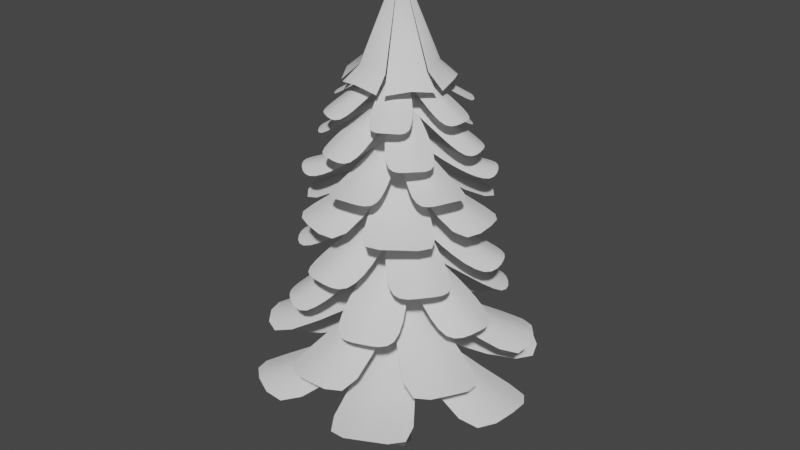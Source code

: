 # Source: Tree.blend  (saved by Blender 2.81.16; exported with 4.5.12 LTS)
import bpy
from mathutils import Matrix  # noqa: F401  (used for matrix-valued properties, if any)

bpy.ops.wm.read_factory_settings(use_empty=True)
scene = bpy.context.scene
scene.name = 'Scene'

# ---- collections
col_collection = bpy.data.collections.new('Collection'); scene.collection.children.link(col_collection)

# ---- world
world_world = bpy.data.worlds.new('World'); scene.world = world_world
world_world.use_nodes = True; world_world.node_tree.nodes.clear()
_N = world_world.node_tree.nodes; _L = world_world.node_tree.links
n0 = _N.new('ShaderNodeOutputWorld'); n0.name = 'World Output'; n0.location = (300, 300)
n1 = _N.new('ShaderNodeBackground'); n1.name = 'Background'; n1.location = (10, 300)
n1.inputs[0].default_value = (0.05088, 0.05088, 0.05088, 1.0)
_L.new(n1.outputs[0], n0.inputs[0])
n0.is_active_output = True
world_world.color = (0.05088, 0.05088, 0.05088)
world_world.use_sun_shadow = False
world_world.sun_shadow_jitter_overblur = 0.0

# ---- meshes
me_cylinder_002 = bpy.data.meshes.new('Cylinder.002')
me_cylinder_002.from_pydata([(0.0, 0.5156, -1.0), (-2.484e-08, -9.934e-09, 19.7), (0.4465, 0.2578, -1.0), (0.4465, -0.2578, -1.0), (-4.508e-08, -0.5156, -1.0), (-0.4465, -0.2578, -1.0), (-0.4465, 0.2578, -1.0)], [], [(0, 1, 2), (2, 1, 3), (3, 1, 4), (4, 1, 5), (5, 1, 6), (6, 1, 0), (0, 2, 3, 4, 5, 6)])
me_cylinder_002.polygons.foreach_set('use_smooth', [True] * 7)
_uv = me_cylinder_002.uv_layers.new(name='UVMap')
_uv.uv.foreach_set('vector', [1.0, 0.5, 0.8333, 1.0, 0.8333, 0.5, 0.8333, 0.5, 0.6667, 1.0, 0.6667, 0.5, 0.6667, 0.5, 0.5, 1.0, 0.5, 0.5, 0.5, 0.5, 0.3333, 1.0, 0.3333, 0.5, 0.3333, 0.5, 0.1667, 1.0, 0.1667, 0.5, 0.1667, 0.5, -8.941e-08, 1.0, -8.941e-08, 0.5, 0.75, 0.49, 0.9578, 0.37, 0.9578, 0.13, 0.75, 0.01, 0.5422, 0.13, 0.5422, 0.37])
me_cylinder_002.use_remesh_fix_poles = True
me_cylinder_002.use_remesh_preserve_attributes = False
me_cylinder_002.use_mirror_vertex_groups = False
me_cylinder_002.update()
me_plane_001 = bpy.data.meshes.new('Plane.001')
me_plane_001.from_pydata([(0.963, -5.982, 3.127), (4.258, -4.31, 3.127), (-0.4732, -0.3734, 5.142), (0.5808, 0.1613, 5.142), (2.814, -5.547, 3.709), (0.1584, -0.3122, 5.487), (0.3446, -3.915, 3.531), (2.956, -2.591, 3.531), (1.7, -3.35, 4.01), (5.662, -2.157, 3.127), (5.862, 1.532, 3.127), (0.08675, -0.5965, 5.142), (0.1507, 0.5836, 5.142), (6.211, -0.3367, 3.709), (0.3495, -0.01895, 5.487), (3.563, -1.659, 3.531), (3.722, 1.264, 3.531), (3.751, -0.2033, 4.01), (4.699, 3.825, 3.127), (1.604, 5.842, 3.127), (0.5599, -0.2231, 5.142), (-0.4301, 0.4223, 5.142), (3.397, 5.211, 3.709), (0.1912, 0.2932, 5.487), (3.218, 2.256, 3.531), (0.7658, 3.855, 3.531), (2.052, 3.147, 4.01), (-0.963, 5.982, 3.127), (-4.258, 4.31, 3.127), (0.4732, 0.3734, 5.142), (-0.5808, -0.1613, 5.142), (-2.814, 5.547, 3.709), (-0.1584, 0.3122, 5.487), (-0.3446, 3.915, 3.531), (-2.956, 2.591, 3.531), (-1.7, 3.35, 4.01), (-5.662, 2.157, 3.127), (-5.862, -1.532, 3.127), (-0.08675, 0.5965, 5.142), (-0.1507, -0.5836, 5.142), (-6.211, 0.3367, 3.709), (-0.3495, 0.01895, 5.487), (-3.563, 1.659, 3.531), (-3.722, -1.264, 3.531), (-3.751, 0.2033, 4.01), (-4.699, -3.825, 3.127), (-1.604, -5.842, 3.127), (-0.5599, 0.2231, 5.142), (0.4301, -0.4223, 5.142), (-3.397, -5.211, 3.709), (-0.1912, -0.2932, 5.487), (-3.218, -2.256, 3.531), (-0.7658, -3.855, 3.531), (-2.052, -3.147, 4.01)], [], [(8, 7, 3, 5), (6, 8, 5, 2), (0, 4, 8, 6), (4, 1, 7, 8), (17, 16, 12, 14), (15, 17, 14, 11), (9, 13, 17, 15), (13, 10, 16, 17), (26, 25, 21, 23), (24, 26, 23, 20), (18, 22, 26, 24), (22, 19, 25, 26), (35, 34, 30, 32), (33, 35, 32, 29), (27, 31, 35, 33), (31, 28, 34, 35), (44, 43, 39, 41), (42, 44, 41, 38), (36, 40, 44, 42), (40, 37, 43, 44), (53, 52, 48, 50), (51, 53, 50, 47), (45, 49, 53, 51), (49, 46, 52, 53)])
me_plane_001.polygons.foreach_set('use_smooth', [True] * 24)
_uv = me_plane_001.uv_layers.new(name='UVMap')
_uv.uv.foreach_set('vector', [0.5635, 0.5, 0.5635, 1.0, 0.0, 1.0, 0.0, 0.5, 0.5635, 0.0, 0.5635, 0.5, 0.0, 0.5, 2.98e-08, 0.0, 1.0, 2.98e-08, 1.0, 0.5, 0.5635, 0.5, 0.5635, 0.0, 1.0, 0.5, 1.0, 1.0, 0.5635, 1.0, 0.5635, 0.5, 0.5635, 0.5, 0.5635, 1.0, 0.0, 1.0, 0.0, 0.5, 0.5635, 0.0, 0.5635, 0.5, 0.0, 0.5, 2.98e-08, 0.0, 1.0, 2.98e-08, 1.0, 0.5, 0.5635, 0.5, 0.5635, 0.0, 1.0, 0.5, 1.0, 1.0, 0.5635, 1.0, 0.5635, 0.5, 0.5635, 0.5, 0.5635, 1.0, 0.0, 1.0, 0.0, 0.5, 0.5635, 0.0, 0.5635, 0.5, 0.0, 0.5, 2.98e-08, 0.0, 1.0, 2.98e-08, 1.0, 0.5, 0.5635, 0.5, 0.5635, 0.0, 1.0, 0.5, 1.0, 1.0, 0.5635, 1.0, 0.5635, 0.5, 0.5635, 0.5, 0.5635, 1.0, 0.0, 1.0, 0.0, 0.5, 0.5635, 0.0, 0.5635, 0.5, 0.0, 0.5, 2.98e-08, 0.0, 1.0, 2.98e-08, 1.0, 0.5, 0.5635, 0.5, 0.5635, 0.0, 1.0, 0.5, 1.0, 1.0, 0.5635, 1.0, 0.5635, 0.5, 0.5635, 0.5, 0.5635, 1.0, 0.0, 1.0, 0.0, 0.5, 0.5635, 0.0, 0.5635, 0.5, 0.0, 0.5, 2.98e-08, 0.0, 1.0, 2.98e-08, 1.0, 0.5, 0.5635, 0.5, 0.5635, 0.0, 1.0, 0.5, 1.0, 1.0, 0.5635, 1.0, 0.5635, 0.5, 0.5635, 0.5, 0.5635, 1.0, 0.0, 1.0, 0.0, 0.5, 0.5635, 0.0, 0.5635, 0.5, 0.0, 0.5, 2.98e-08, 0.0, 1.0, 2.98e-08, 1.0, 0.5, 0.5635, 0.5, 0.5635, 0.0, 1.0, 0.5, 1.0, 1.0, 0.5635, 1.0, 0.5635, 0.5])
me_plane_001.use_remesh_fix_poles = True
me_plane_001.use_remesh_preserve_attributes = False
me_plane_001.use_mirror_vertex_groups = False
me_plane_001.update()
me_plane_003 = bpy.data.meshes.new('Plane.003')
me_plane_003.from_pydata([(-1.275, -1.794, 15.96), (0.6403, -2.106, 15.96), (-4.851e-11, -2.183e-11, 20.37), (-0.344, -2.114, 16.12), (-0.9512, -1.212, 16.54), (0.518, -1.451, 16.54), (-0.2353, -1.446, 16.7), (0.9164, -2.001, 15.96), (2.144, -0.4985, 15.96), (1.659, -1.355, 16.12), (0.5736, -1.43, 16.54), (1.515, -0.2767, 16.54), (1.134, -0.9266, 16.7), (2.191, -0.207, 15.96), (1.504, 1.607, 15.96), (2.003, 0.759, 16.12), (1.525, -0.218, 16.54), (0.9972, 1.174, 16.54), (1.37, 0.5192, 16.7), (1.275, 1.794, 15.96), (-0.6403, 2.106, 15.96), (0.344, 2.114, 16.12), (0.9512, 1.212, 16.54), (-0.518, 1.451, 16.54), (0.2353, 1.446, 16.7), (-0.9164, 2.001, 15.96), (-2.144, 0.4985, 15.96), (-1.659, 1.355, 16.12), (-0.5736, 1.43, 16.54), (-1.515, 0.2767, 16.54), (-1.134, 0.9266, 16.7), (-2.191, 0.207, 15.96), (-1.504, -1.607, 15.96), (-2.003, -0.759, 16.12), (-1.525, 0.218, 16.54), (-0.9972, -1.174, 16.54), (-1.37, -0.5192, 16.7)], [], [(6, 5, 2), (4, 6, 2), (0, 3, 6, 4), (3, 1, 5, 6), (12, 11, 2), (10, 12, 2), (7, 9, 12, 10), (9, 8, 11, 12), (18, 17, 2), (16, 18, 2), (13, 15, 18, 16), (15, 14, 17, 18), (24, 23, 2), (22, 24, 2), (19, 21, 24, 22), (21, 20, 23, 24), (30, 29, 2), (28, 30, 2), (25, 27, 30, 28), (27, 26, 29, 30), (36, 35, 2), (34, 36, 2), (31, 33, 36, 34), (33, 32, 35, 36)])
me_plane_003.polygons.foreach_set('use_smooth', [True] * 24)
_uv = me_plane_003.uv_layers.new(name='UVMap')
_uv.uv.foreach_set('vector', [0.8509, 0.5, 0.8509, 1.0, 0.0, 0.5, 0.8509, 2.98e-08, 0.8509, 0.5, 0.0, 0.5, 1.0, 2.98e-08, 1.0, 0.5, 0.8509, 0.5, 0.8509, 2.98e-08, 1.0, 0.5, 1.0, 1.0, 0.8509, 1.0, 0.8509, 0.5, 0.8509, 0.5, 0.8509, 1.0, 0.0, 0.5, 0.8509, 2.98e-08, 0.8509, 0.5, 0.0, 0.5, 1.0, 2.98e-08, 1.0, 0.5, 0.8509, 0.5, 0.8509, 2.98e-08, 1.0, 0.5, 1.0, 1.0, 0.8509, 1.0, 0.8509, 0.5, 0.8509, 0.5, 0.8509, 1.0, 0.0, 0.5, 0.8509, 2.98e-08, 0.8509, 0.5, 0.0, 0.5, 1.0, 2.98e-08, 1.0, 0.5, 0.8509, 0.5, 0.8509, 2.98e-08, 1.0, 0.5, 1.0, 1.0, 0.8509, 1.0, 0.8509, 0.5, 0.8509, 0.5, 0.8509, 1.0, 0.0, 0.5, 0.8509, 2.98e-08, 0.8509, 0.5, 0.0, 0.5, 1.0, 2.98e-08, 1.0, 0.5, 0.8509, 0.5, 0.8509, 2.98e-08, 1.0, 0.5, 1.0, 1.0, 0.8509, 1.0, 0.8509, 0.5, 0.8509, 0.5, 0.8509, 1.0, 0.0, 0.5, 0.8509, 2.98e-08, 0.8509, 0.5, 0.0, 0.5, 1.0, 2.98e-08, 1.0, 0.5, 0.8509, 0.5, 0.8509, 2.98e-08, 1.0, 0.5, 1.0, 1.0, 0.8509, 1.0, 0.8509, 0.5, 0.8509, 0.5, 0.8509, 1.0, 0.0, 0.5, 0.8509, 2.98e-08, 0.8509, 0.5, 0.0, 0.5, 1.0, 2.98e-08, 1.0, 0.5, 0.8509, 0.5, 0.8509, 2.98e-08, 1.0, 0.5, 1.0, 1.0, 0.8509, 1.0, 0.8509, 0.5])
me_plane_003.use_remesh_fix_poles = True
me_plane_003.use_remesh_preserve_attributes = False
me_plane_003.use_mirror_vertex_groups = False
me_plane_003.update()
me_plane_010 = bpy.data.meshes.new('Plane.010')
me_plane_010.from_pydata([(-1.65, -5.311, 4.783), (1.65, -5.311, 4.783), (-0.5279, -0.2627, 6.918), (0.5279, -0.2627, 6.918), (0.0, -5.713, 5.302), (0.0, -0.4692, 7.227), (-1.308, -3.415, 5.48), (1.308, -3.415, 5.48), (0.0, -3.513, 5.907), (3.775, -4.085, 4.783), (5.425, -1.226, 4.783), (-0.03649, -0.5885, 6.918), (0.4914, 0.3258, 6.918), (4.948, -2.857, 5.302), (0.4063, -0.2346, 7.227), (2.304, -2.84, 5.48), (3.611, -0.575, 5.48), (3.042, -1.756, 5.907), (5.425, 1.226, 4.783), (3.775, 4.085, 4.783), (0.4914, -0.3258, 6.918), (-0.03649, 0.5885, 6.918), (4.948, 2.857, 5.302), (0.4063, 0.2346, 7.227), (3.611, 0.575, 5.48), (2.304, 2.84, 5.48), (3.042, 1.756, 5.907), (1.65, 5.311, 4.783), (-1.65, 5.311, 4.783), (0.5279, 0.2627, 6.918), (-0.5279, 0.2627, 6.918), (-8.514e-07, 5.713, 5.302), (-6.991e-08, 0.4692, 7.227), (1.308, 3.415, 5.48), (-1.308, 3.415, 5.48), (-5.234e-07, 3.513, 5.907), (-3.775, 4.085, 4.783), (-5.425, 1.226, 4.783), (0.03649, 0.5885, 6.918), (-0.4914, -0.3258, 6.918), (-4.948, 2.857, 5.302), (-0.4063, 0.2346, 7.227), (-2.304, 2.84, 5.48), (-3.611, 0.575, 5.48), (-3.042, 1.756, 5.907), (-5.425, -1.226, 4.783), (-3.775, -4.085, 4.783), (-0.4914, 0.3258, 6.918), (0.03649, -0.5885, 6.918), (-4.948, -2.857, 5.302), (-0.4063, -0.2346, 7.227), (-3.611, -0.575, 5.48), (-2.304, -2.84, 5.48), (-3.042, -1.756, 5.907)], [], [(8, 7, 3, 5), (6, 8, 5, 2), (0, 4, 8, 6), (4, 1, 7, 8), (17, 16, 12, 14), (15, 17, 14, 11), (9, 13, 17, 15), (13, 10, 16, 17), (26, 25, 21, 23), (24, 26, 23, 20), (18, 22, 26, 24), (22, 19, 25, 26), (35, 34, 30, 32), (33, 35, 32, 29), (27, 31, 35, 33), (31, 28, 34, 35), (44, 43, 39, 41), (42, 44, 41, 38), (36, 40, 44, 42), (40, 37, 43, 44), (53, 52, 48, 50), (51, 53, 50, 47), (45, 49, 53, 51), (49, 46, 52, 53)])
me_plane_010.polygons.foreach_set('use_smooth', [True] * 24)
_uv = me_plane_010.uv_layers.new(name='UVMap')
_uv.uv.foreach_set('vector', [0.5635, 0.5, 0.5635, 1.0, 0.0, 1.0, 0.0, 0.5, 0.5635, 0.0, 0.5635, 0.5, 0.0, 0.5, 2.98e-08, 0.0, 1.0, 2.98e-08, 1.0, 0.5, 0.5635, 0.5, 0.5635, 0.0, 1.0, 0.5, 1.0, 1.0, 0.5635, 1.0, 0.5635, 0.5, 0.5635, 0.5, 0.5635, 1.0, 0.0, 1.0, 0.0, 0.5, 0.5635, 0.0, 0.5635, 0.5, 0.0, 0.5, 2.98e-08, 0.0, 1.0, 2.98e-08, 1.0, 0.5, 0.5635, 0.5, 0.5635, 0.0, 1.0, 0.5, 1.0, 1.0, 0.5635, 1.0, 0.5635, 0.5, 0.5635, 0.5, 0.5635, 1.0, 0.0, 1.0, 0.0, 0.5, 0.5635, 0.0, 0.5635, 0.5, 0.0, 0.5, 2.98e-08, 0.0, 1.0, 2.98e-08, 1.0, 0.5, 0.5635, 0.5, 0.5635, 0.0, 1.0, 0.5, 1.0, 1.0, 0.5635, 1.0, 0.5635, 0.5, 0.5635, 0.5, 0.5635, 1.0, 0.0, 1.0, 0.0, 0.5, 0.5635, 0.0, 0.5635, 0.5, 0.0, 0.5, 2.98e-08, 0.0, 1.0, 2.98e-08, 1.0, 0.5, 0.5635, 0.5, 0.5635, 0.0, 1.0, 0.5, 1.0, 1.0, 0.5635, 1.0, 0.5635, 0.5, 0.5635, 0.5, 0.5635, 1.0, 0.0, 1.0, 0.0, 0.5, 0.5635, 0.0, 0.5635, 0.5, 0.0, 0.5, 2.98e-08, 0.0, 1.0, 2.98e-08, 1.0, 0.5, 0.5635, 0.5, 0.5635, 0.0, 1.0, 0.5, 1.0, 1.0, 0.5635, 1.0, 0.5635, 0.5, 0.5635, 0.5, 0.5635, 1.0, 0.0, 1.0, 0.0, 0.5, 0.5635, 0.0, 0.5635, 0.5, 0.0, 0.5, 2.98e-08, 0.0, 1.0, 2.98e-08, 1.0, 0.5, 0.5635, 0.5, 0.5635, 0.0, 1.0, 0.5, 1.0, 1.0, 0.5635, 1.0, 0.5635, 0.5])
me_plane_010.use_remesh_fix_poles = True
me_plane_010.use_remesh_preserve_attributes = False
me_plane_010.use_mirror_vertex_groups = False
me_plane_010.update()
me_plane_011 = bpy.data.meshes.new('Plane.011')
me_plane_011.from_pydata([(0.1976, -4.522, 6.56), (2.849, -3.503, 6.53), (-0.3576, -0.3199, 9.043), (0.4906, 0.006277, 9.034), (1.668, -4.377, 6.952), (0.1426, -0.3476, 9.283), (-0.2666, -2.468, 7.96), (1.835, -1.66, 7.936), (0.8318, -2.178, 8.305), (4.015, -2.09, 6.56), (4.458, 0.7159, 6.53), (0.09822, -0.4696, 9.043), (0.2399, 0.428, 9.034), (4.625, -0.7441, 6.952), (0.3723, -0.05027, 9.283), (2.004, -1.465, 7.96), (2.355, 0.7587, 7.936), (2.302, -0.3687, 8.305), (3.818, 2.432, 6.56), (1.609, 4.219, 6.53), (0.4558, -0.1497, 9.043), (-0.2507, 0.4218, 9.034), (2.957, 3.633, 6.952), (0.2297, 0.2973, 9.283), (2.271, 1.003, 7.96), (0.5207, 2.419, 7.936), (1.47, 1.809, 8.305), (-0.1976, 4.522, 6.56), (-2.849, 3.503, 6.53), (0.3576, 0.3199, 9.043), (-0.4906, -0.006277, 9.034), (-1.668, 4.377, 6.952), (-0.1426, 0.3476, 9.283), (0.2666, 2.468, 7.96), (-1.835, 1.66, 7.936), (-0.8318, 2.178, 8.305), (-4.015, 2.09, 6.56), (-4.458, -0.7159, 6.53), (-0.09822, 0.4696, 9.043), (-0.2399, -0.428, 9.034), (-4.625, 0.7441, 6.952), (-0.3723, 0.05027, 9.283), (-2.004, 1.465, 7.96), (-2.355, -0.7587, 7.936), (-2.302, 0.3687, 8.305), (-3.818, -2.432, 6.56), (-1.609, -4.219, 6.53), (-0.4558, 0.1497, 9.043), (0.2507, -0.4218, 9.034), (-2.957, -3.633, 6.952), (-0.2297, -0.2973, 9.283), (-2.271, -1.003, 7.96), (-0.5207, -2.419, 7.936), (-1.47, -1.809, 8.305)], [], [(8, 7, 3, 5), (6, 8, 5, 2), (0, 4, 8, 6), (4, 1, 7, 8), (17, 16, 12, 14), (15, 17, 14, 11), (9, 13, 17, 15), (13, 10, 16, 17), (26, 25, 21, 23), (24, 26, 23, 20), (18, 22, 26, 24), (22, 19, 25, 26), (35, 34, 30, 32), (33, 35, 32, 29), (27, 31, 35, 33), (31, 28, 34, 35), (44, 43, 39, 41), (42, 44, 41, 38), (36, 40, 44, 42), (40, 37, 43, 44), (53, 52, 48, 50), (51, 53, 50, 47), (45, 49, 53, 51), (49, 46, 52, 53)])
me_plane_011.polygons.foreach_set('use_smooth', [True] * 24)
_uv = me_plane_011.uv_layers.new(name='UVMap')
_uv.uv.foreach_set('vector', [0.5635, 0.5, 0.5635, 1.0, 0.0, 1.0, 0.0, 0.5, 0.5635, 0.0, 0.5635, 0.5, 0.0, 0.5, 2.98e-08, 0.0, 1.0, 2.98e-08, 1.0, 0.5, 0.5635, 0.5, 0.5635, 0.0, 1.0, 0.5, 1.0, 1.0, 0.5635, 1.0, 0.5635, 0.5, 0.5635, 0.5, 0.5635, 1.0, 0.0, 1.0, 0.0, 0.5, 0.5635, 0.0, 0.5635, 0.5, 0.0, 0.5, 2.98e-08, 0.0, 1.0, 2.98e-08, 1.0, 0.5, 0.5635, 0.5, 0.5635, 0.0, 1.0, 0.5, 1.0, 1.0, 0.5635, 1.0, 0.5635, 0.5, 0.5635, 0.5, 0.5635, 1.0, 0.0, 1.0, 0.0, 0.5, 0.5635, 0.0, 0.5635, 0.5, 0.0, 0.5, 2.98e-08, 0.0, 1.0, 2.98e-08, 1.0, 0.5, 0.5635, 0.5, 0.5635, 0.0, 1.0, 0.5, 1.0, 1.0, 0.5635, 1.0, 0.5635, 0.5, 0.5635, 0.5, 0.5635, 1.0, 0.0, 1.0, 0.0, 0.5, 0.5635, 0.0, 0.5635, 0.5, 0.0, 0.5, 2.98e-08, 0.0, 1.0, 2.98e-08, 1.0, 0.5, 0.5635, 0.5, 0.5635, 0.0, 1.0, 0.5, 1.0, 1.0, 0.5635, 1.0, 0.5635, 0.5, 0.5635, 0.5, 0.5635, 1.0, 0.0, 1.0, 0.0, 0.5, 0.5635, 0.0, 0.5635, 0.5, 0.0, 0.5, 2.98e-08, 0.0, 1.0, 2.98e-08, 1.0, 0.5, 0.5635, 0.5, 0.5635, 0.0, 1.0, 0.5, 1.0, 1.0, 0.5635, 1.0, 0.5635, 0.5, 0.5635, 0.5, 0.5635, 1.0, 0.0, 1.0, 0.0, 0.5, 0.5635, 0.0, 0.5635, 0.5, 0.0, 0.5, 2.98e-08, 0.0, 1.0, 2.98e-08, 1.0, 0.5, 0.5635, 0.5, 0.5635, 0.0, 1.0, 0.5, 1.0, 1.0, 0.5635, 1.0, 0.5635, 0.5])
me_plane_011.use_remesh_fix_poles = True
me_plane_011.use_remesh_preserve_attributes = False
me_plane_011.use_mirror_vertex_groups = False
me_plane_011.update()
me_plane_012 = bpy.data.meshes.new('Plane.012')
me_plane_012.from_pydata([(-1.881, -3.826, 8.527), (0.8514, -4.166, 8.498), (-0.4356, 0.02024, 10.93), (0.4385, -0.08845, 10.92), (-0.5576, -4.374, 8.907), (-0.02066, -0.232, 11.17), (-1.339, -1.858, 9.511), (0.8261, -2.127, 9.488), (-0.2678, -2.112, 9.845), (2.373, -3.542, 8.527), (4.033, -1.346, 8.498), (-0.2353, -0.3671, 10.93), (0.2958, 0.3355, 10.92), (3.509, -2.67, 8.907), (0.1906, -0.1339, 11.17), (0.9395, -2.089, 9.511), (2.255, -0.3483, 9.488), (1.695, -1.288, 9.845), (4.254, 0.2841, 8.527), (3.182, 2.82, 8.498), (0.2003, -0.3874, 10.93), (-0.1426, 0.424, 10.92), (4.067, 1.704, 8.907), (0.2112, 0.09809, 11.17), (2.279, -0.2309, 9.511), (1.429, 1.779, 9.488), (1.963, 0.8239, 9.845), (1.881, 3.826, 8.527), (-0.8514, 4.166, 8.498), (0.4356, -0.02024, 10.93), (-0.4385, 0.08845, 10.92), (0.5576, 4.374, 8.907), (0.02066, 0.232, 11.17), (1.339, 1.858, 9.511), (-0.8261, 2.127, 9.488), (0.2678, 2.112, 9.845), (-2.373, 3.542, 8.527), (-4.033, 1.346, 8.498), (0.2353, 0.3671, 10.93), (-0.2958, -0.3355, 10.92), (-3.509, 2.67, 8.907), (-0.1906, 0.1339, 11.17), (-0.9395, 2.089, 9.511), (-2.255, 0.3483, 9.488), (-1.695, 1.288, 9.845), (-4.254, -0.2841, 8.527), (-3.182, -2.82, 8.498), (-0.2003, 0.3874, 10.93), (0.1426, -0.424, 10.92), (-4.067, -1.704, 8.907), (-0.2112, -0.09809, 11.17), (-2.279, 0.2309, 9.511), (-1.429, -1.779, 9.488), (-1.963, -0.8239, 9.845)], [], [(8, 7, 3, 5), (6, 8, 5, 2), (0, 4, 8, 6), (4, 1, 7, 8), (17, 16, 12, 14), (15, 17, 14, 11), (9, 13, 17, 15), (13, 10, 16, 17), (26, 25, 21, 23), (24, 26, 23, 20), (18, 22, 26, 24), (22, 19, 25, 26), (35, 34, 30, 32), (33, 35, 32, 29), (27, 31, 35, 33), (31, 28, 34, 35), (44, 43, 39, 41), (42, 44, 41, 38), (36, 40, 44, 42), (40, 37, 43, 44), (53, 52, 48, 50), (51, 53, 50, 47), (45, 49, 53, 51), (49, 46, 52, 53)])
me_plane_012.polygons.foreach_set('use_smooth', [True] * 24)
_uv = me_plane_012.uv_layers.new(name='UVMap')
_uv.uv.foreach_set('vector', [0.5635, 0.5, 0.5635, 1.0, 0.0, 1.0, 0.0, 0.5, 0.5635, 0.0, 0.5635, 0.5, 0.0, 0.5, 2.98e-08, 0.0, 1.0, 2.98e-08, 1.0, 0.5, 0.5635, 0.5, 0.5635, 0.0, 1.0, 0.5, 1.0, 1.0, 0.5635, 1.0, 0.5635, 0.5, 0.5635, 0.5, 0.5635, 1.0, 0.0, 1.0, 0.0, 0.5, 0.5635, 0.0, 0.5635, 0.5, 0.0, 0.5, 2.98e-08, 0.0, 1.0, 2.98e-08, 1.0, 0.5, 0.5635, 0.5, 0.5635, 0.0, 1.0, 0.5, 1.0, 1.0, 0.5635, 1.0, 0.5635, 0.5, 0.5635, 0.5, 0.5635, 1.0, 0.0, 1.0, 0.0, 0.5, 0.5635, 0.0, 0.5635, 0.5, 0.0, 0.5, 2.98e-08, 0.0, 1.0, 2.98e-08, 1.0, 0.5, 0.5635, 0.5, 0.5635, 0.0, 1.0, 0.5, 1.0, 1.0, 0.5635, 1.0, 0.5635, 0.5, 0.5635, 0.5, 0.5635, 1.0, 0.0, 1.0, 0.0, 0.5, 0.5635, 0.0, 0.5635, 0.5, 0.0, 0.5, 2.98e-08, 0.0, 1.0, 2.98e-08, 1.0, 0.5, 0.5635, 0.5, 0.5635, 0.0, 1.0, 0.5, 1.0, 1.0, 0.5635, 1.0, 0.5635, 0.5, 0.5635, 0.5, 0.5635, 1.0, 0.0, 1.0, 0.0, 0.5, 0.5635, 0.0, 0.5635, 0.5, 0.0, 0.5, 2.98e-08, 0.0, 1.0, 2.98e-08, 1.0, 0.5, 0.5635, 0.5, 0.5635, 0.0, 1.0, 0.5, 1.0, 1.0, 0.5635, 1.0, 0.5635, 0.5, 0.5635, 0.5, 0.5635, 1.0, 0.0, 1.0, 0.0, 0.5, 0.5635, 0.0, 0.5635, 0.5, 0.0, 0.5, 2.98e-08, 0.0, 1.0, 2.98e-08, 1.0, 0.5, 0.5635, 0.5, 0.5635, 0.0, 1.0, 0.5, 1.0, 1.0, 0.5635, 1.0, 0.5635, 0.5])
me_plane_012.use_remesh_fix_poles = True
me_plane_012.use_remesh_preserve_attributes = False
me_plane_012.use_mirror_vertex_groups = False
me_plane_012.update()
me_plane_013 = bpy.data.meshes.new('Plane.013')
me_plane_013.from_pydata([(-2.141, -2.055, 14.7), (-0.5669, -2.904, 14.68), (-0.3611, -0.06695, 16.26), (0.1425, -0.3384, 16.25), (-1.469, -2.699, 14.94), (-0.1693, -0.3173, 16.41), (-1.35, -0.9914, 15.63), (-0.1026, -1.664, 15.62), (-0.7612, -1.397, 15.85), (0.7095, -2.882, 14.7), (2.232, -1.943, 14.68), (-0.1226, -0.3462, 16.26), (0.3643, -0.04582, 16.25), (1.603, -2.621, 14.94), (0.1901, -0.3052, 16.41), (0.1835, -1.665, 15.63), (1.39, -0.9209, 15.62), (0.8294, -1.358, 15.85), (2.851, -0.8266, 14.7), (2.798, 0.9611, 14.68), (0.2385, -0.2793, 16.26), (0.2218, 0.2926, 16.25), (3.071, 0.07712, 14.94), (0.3594, 0.01206, 16.41), (1.534, -0.6736, 15.63), (1.492, 0.7431, 15.62), (1.591, 0.03935, 15.85), (2.141, 2.055, 14.7), (0.5669, 2.904, 14.68), (0.3611, 0.06695, 16.26), (-0.1425, 0.3384, 16.25), (1.469, 2.699, 14.94), (0.1693, 0.3173, 16.41), (1.35, 0.9914, 15.63), (0.1026, 1.664, 15.62), (0.7612, 1.397, 15.85), (-0.7095, 2.882, 14.7), (-2.232, 1.943, 14.68), (0.1226, 0.3462, 16.26), (-0.3643, 0.04582, 16.25), (-1.603, 2.621, 14.94), (-0.1901, 0.3052, 16.41), (-0.1835, 1.665, 15.63), (-1.39, 0.9209, 15.62), (-0.8294, 1.358, 15.85), (-2.851, 0.8266, 14.7), (-2.798, -0.9611, 14.68), (-0.2385, 0.2793, 16.26), (-0.2218, -0.2926, 16.25), (-3.071, -0.07712, 14.94), (-0.3594, -0.01206, 16.41), (-1.534, 0.6736, 15.63), (-1.492, -0.7431, 15.62), (-1.591, -0.03936, 15.85)], [], [(8, 7, 3, 5), (6, 8, 5, 2), (0, 4, 8, 6), (4, 1, 7, 8), (17, 16, 12, 14), (15, 17, 14, 11), (9, 13, 17, 15), (13, 10, 16, 17), (26, 25, 21, 23), (24, 26, 23, 20), (18, 22, 26, 24), (22, 19, 25, 26), (35, 34, 30, 32), (33, 35, 32, 29), (27, 31, 35, 33), (31, 28, 34, 35), (44, 43, 39, 41), (42, 44, 41, 38), (36, 40, 44, 42), (40, 37, 43, 44), (53, 52, 48, 50), (51, 53, 50, 47), (45, 49, 53, 51), (49, 46, 52, 53)])
me_plane_013.polygons.foreach_set('use_smooth', [True] * 24)
_uv = me_plane_013.uv_layers.new(name='UVMap')
_uv.uv.foreach_set('vector', [0.5635, 0.5, 0.5635, 1.0, 0.0, 1.0, 0.0, 0.5, 0.5635, 0.0, 0.5635, 0.5, 0.0, 0.5, 0.0, 0.0, 1.0, 0.0, 1.0, 0.5, 0.5635, 0.5, 0.5635, 0.0, 1.0, 0.5, 1.0, 1.0, 0.5635, 1.0, 0.5635, 0.5, 0.5635, 0.5, 0.5635, 1.0, 0.0, 1.0, 0.0, 0.5, 0.5635, 0.0, 0.5635, 0.5, 0.0, 0.5, 0.0, 0.0, 1.0, 0.0, 1.0, 0.5, 0.5635, 0.5, 0.5635, 0.0, 1.0, 0.5, 1.0, 1.0, 0.5635, 1.0, 0.5635, 0.5, 0.5635, 0.5, 0.5635, 1.0, 0.0, 1.0, 0.0, 0.5, 0.5635, 0.0, 0.5635, 0.5, 0.0, 0.5, 0.0, 0.0, 1.0, 0.0, 1.0, 0.5, 0.5635, 0.5, 0.5635, 0.0, 1.0, 0.5, 1.0, 1.0, 0.5635, 1.0, 0.5635, 0.5, 0.5635, 0.5, 0.5635, 1.0, 0.0, 1.0, 0.0, 0.5, 0.5635, 0.0, 0.5635, 0.5, 0.0, 0.5, 0.0, 0.0, 1.0, 0.0, 1.0, 0.5, 0.5635, 0.5, 0.5635, 0.0, 1.0, 0.5, 1.0, 1.0, 0.5635, 1.0, 0.5635, 0.5, 0.5635, 0.5, 0.5635, 1.0, 0.0, 1.0, 0.0, 0.5, 0.5635, 0.0, 0.5635, 0.5, 0.0, 0.5, 0.0, 0.0, 1.0, 0.0, 1.0, 0.5, 0.5635, 0.5, 0.5635, 0.0, 1.0, 0.5, 1.0, 1.0, 0.5635, 1.0, 0.5635, 0.5, 0.5635, 0.5, 0.5635, 1.0, 0.0, 1.0, 0.0, 0.5, 0.5635, 0.0, 0.5635, 0.5, 0.0, 0.5, 0.0, 0.0, 1.0, 0.0, 1.0, 0.5, 0.5635, 0.5, 0.5635, 0.0, 1.0, 0.5, 1.0, 1.0, 0.5635, 1.0, 0.5635, 0.5])
me_plane_013.use_remesh_fix_poles = True
me_plane_013.use_remesh_preserve_attributes = False
me_plane_013.use_mirror_vertex_groups = False
me_plane_013.update()
me_plane_014 = bpy.data.meshes.new('Plane.014')
me_plane_014.from_pydata([(-1.677, -2.878, 13.32), (0.337, -3.304, 13.3), (-0.3569, -0.1034, 15.12), (0.2875, -0.2397, 15.11), (-0.726, -3.37, 13.61), (-0.06371, -0.3176, 15.29), (-1.149, -1.446, 14.4), (0.4472, -1.783, 14.38), (-0.3669, -1.703, 14.65), (1.654, -2.892, 13.32), (3.03, -1.36, 13.3), (-0.08891, -0.3608, 15.12), (0.3514, 0.1291, 15.11), (2.555, -2.314, 13.61), (0.2432, -0.214, 15.29), (0.6774, -1.718, 14.4), (1.768, -0.5045, 14.38), (1.291, -1.169, 14.65), (3.331, -0.01373, 13.32), (2.693, 1.944, 13.3), (0.268, -0.2574, 15.12), (0.06387, 0.3688, 15.11), (3.281, 1.056, 13.61), (0.3069, 0.1036, 15.29), (1.827, -0.2724, 14.4), (1.321, 1.279, 14.38), (1.658, 0.5336, 14.65), (1.677, 2.878, 13.32), (-0.337, 3.304, 13.3), (0.3569, 0.1034, 15.12), (-0.2875, 0.2397, 15.11), (0.726, 3.37, 13.61), (0.06371, 0.3176, 15.29), (1.149, 1.446, 14.4), (-0.4472, 1.783, 14.38), (0.3669, 1.703, 14.65), (-1.654, 2.892, 13.32), (-3.03, 1.36, 13.3), (0.08891, 0.3608, 15.12), (-0.3514, -0.1291, 15.11), (-2.555, 2.314, 13.61), (-0.2432, 0.214, 15.29), (-0.6774, 1.718, 14.4), (-1.768, 0.5045, 14.38), (-1.291, 1.169, 14.65), (-3.331, 0.01373, 13.32), (-2.693, -1.944, 13.3), (-0.268, 0.2574, 15.12), (-0.06387, -0.3688, 15.11), (-3.281, -1.056, 13.61), (-0.3069, -0.1036, 15.29), (-1.827, 0.2724, 14.4), (-1.321, -1.279, 14.38), (-1.658, -0.5336, 14.65)], [], [(8, 7, 3, 5), (6, 8, 5, 2), (0, 4, 8, 6), (4, 1, 7, 8), (17, 16, 12, 14), (15, 17, 14, 11), (9, 13, 17, 15), (13, 10, 16, 17), (26, 25, 21, 23), (24, 26, 23, 20), (18, 22, 26, 24), (22, 19, 25, 26), (35, 34, 30, 32), (33, 35, 32, 29), (27, 31, 35, 33), (31, 28, 34, 35), (44, 43, 39, 41), (42, 44, 41, 38), (36, 40, 44, 42), (40, 37, 43, 44), (53, 52, 48, 50), (51, 53, 50, 47), (45, 49, 53, 51), (49, 46, 52, 53)])
me_plane_014.polygons.foreach_set('use_smooth', [True] * 24)
_uv = me_plane_014.uv_layers.new(name='UVMap')
_uv.uv.foreach_set('vector', [0.5635, 0.5, 0.5635, 1.0, 0.0, 1.0, 0.0, 0.5, 0.5635, 0.0, 0.5635, 0.5, 0.0, 0.5, 2.98e-08, 0.0, 1.0, 2.98e-08, 1.0, 0.5, 0.5635, 0.5, 0.5635, 0.0, 1.0, 0.5, 1.0, 1.0, 0.5635, 1.0, 0.5635, 0.5, 0.5635, 0.5, 0.5635, 1.0, 0.0, 1.0, 0.0, 0.5, 0.5635, 0.0, 0.5635, 0.5, 0.0, 0.5, 2.98e-08, 0.0, 1.0, 2.98e-08, 1.0, 0.5, 0.5635, 0.5, 0.5635, 0.0, 1.0, 0.5, 1.0, 1.0, 0.5635, 1.0, 0.5635, 0.5, 0.5635, 0.5, 0.5635, 1.0, 0.0, 1.0, 0.0, 0.5, 0.5635, 0.0, 0.5635, 0.5, 0.0, 0.5, 2.98e-08, 0.0, 1.0, 2.98e-08, 1.0, 0.5, 0.5635, 0.5, 0.5635, 0.0, 1.0, 0.5, 1.0, 1.0, 0.5635, 1.0, 0.5635, 0.5, 0.5635, 0.5, 0.5635, 1.0, 0.0, 1.0, 0.0, 0.5, 0.5635, 0.0, 0.5635, 0.5, 0.0, 0.5, 2.98e-08, 0.0, 1.0, 2.98e-08, 1.0, 0.5, 0.5635, 0.5, 0.5635, 0.0, 1.0, 0.5, 1.0, 1.0, 0.5635, 1.0, 0.5635, 0.5, 0.5635, 0.5, 0.5635, 1.0, 0.0, 1.0, 0.0, 0.5, 0.5635, 0.0, 0.5635, 0.5, 0.0, 0.5, 2.98e-08, 0.0, 1.0, 2.98e-08, 1.0, 0.5, 0.5635, 0.5, 0.5635, 0.0, 1.0, 0.5, 1.0, 1.0, 0.5635, 1.0, 0.5635, 0.5, 0.5635, 0.5, 0.5635, 1.0, 0.0, 1.0, 0.0, 0.5, 0.5635, 0.0, 0.5635, 0.5, 0.0, 0.5, 2.98e-08, 0.0, 1.0, 2.98e-08, 1.0, 0.5, 0.5635, 0.5, 0.5635, 0.0, 1.0, 0.5, 1.0, 1.0, 0.5635, 1.0, 0.5635, 0.5])
me_plane_014.use_remesh_fix_poles = True
me_plane_014.use_remesh_preserve_attributes = False
me_plane_014.use_mirror_vertex_groups = False
me_plane_014.update()
me_plane_015 = bpy.data.meshes.new('Plane.015')
me_plane_015.from_pydata([(-3.583, -1.289, 12.11), (-2.162, -3.122, 12.09), (-0.4277, 0.1344, 13.71), (0.02702, -0.4521, 13.7), (-3.124, -2.405, 12.43), (-0.3316, -0.2633, 13.91), (-2.358, -0.6525, 12.53), (-1.232, -2.105, 12.51), (-1.873, -1.443, 12.81), (-0.6754, -3.748, 12.11), (1.623, -3.433, 12.09), (-0.3302, -0.3032, 13.71), (0.405, -0.2026, 13.7), (0.5207, -3.908, 12.43), (0.0622, -0.4188, 13.91), (-0.6141, -2.369, 12.53), (1.207, -2.12, 12.51), (0.3133, -2.344, 12.81), (2.908, -2.459, 12.11), (3.785, -0.3112, 12.09), (0.09743, -0.4376, 13.71), (0.378, 0.2494, 13.7), (3.644, -1.503, 12.43), (0.3938, -0.1555, 13.91), (1.744, -1.716, 12.53), (2.439, -0.01423, 12.51), (2.186, -0.9004, 12.81), (3.583, 1.289, 12.11), (2.162, 3.122, 12.09), (0.4277, -0.1344, 13.71), (-0.02702, 0.4521, 13.7), (3.124, 2.405, 12.43), (0.3316, 0.2633, 13.91), (2.358, 0.6525, 12.53), (1.232, 2.105, 12.51), (1.873, 1.443, 12.81), (0.6754, 3.748, 12.11), (-1.623, 3.433, 12.09), (0.3302, 0.3032, 13.71), (-0.405, 0.2026, 13.7), (-0.5207, 3.908, 12.43), (-0.0622, 0.4188, 13.91), (0.6141, 2.369, 12.53), (-1.207, 2.12, 12.51), (-0.3133, 2.344, 12.81), (-2.908, 2.459, 12.11), (-3.785, 0.3112, 12.09), (-0.09743, 0.4376, 13.71), (-0.378, -0.2494, 13.7), (-3.644, 1.503, 12.43), (-0.3938, 0.1555, 13.91), (-1.744, 1.716, 12.53), (-2.439, 0.01423, 12.51), (-2.186, 0.9004, 12.81)], [], [(8, 7, 3, 5), (6, 8, 5, 2), (0, 4, 8, 6), (4, 1, 7, 8), (17, 16, 12, 14), (15, 17, 14, 11), (9, 13, 17, 15), (13, 10, 16, 17), (26, 25, 21, 23), (24, 26, 23, 20), (18, 22, 26, 24), (22, 19, 25, 26), (35, 34, 30, 32), (33, 35, 32, 29), (27, 31, 35, 33), (31, 28, 34, 35), (44, 43, 39, 41), (42, 44, 41, 38), (36, 40, 44, 42), (40, 37, 43, 44), (53, 52, 48, 50), (51, 53, 50, 47), (45, 49, 53, 51), (49, 46, 52, 53)])
me_plane_015.polygons.foreach_set('use_smooth', [True] * 24)
_uv = me_plane_015.uv_layers.new(name='UVMap')
_uv.uv.foreach_set('vector', [0.5635, 0.5, 0.5635, 1.0, 0.0, 1.0, 0.0, 0.5, 0.5635, 0.0, 0.5635, 0.5, 0.0, 0.5, 2.98e-08, 0.0, 1.0, 2.98e-08, 1.0, 0.5, 0.5635, 0.5, 0.5635, 0.0, 1.0, 0.5, 1.0, 1.0, 0.5635, 1.0, 0.5635, 0.5, 0.5635, 0.5, 0.5635, 1.0, 0.0, 1.0, 0.0, 0.5, 0.5635, 0.0, 0.5635, 0.5, 0.0, 0.5, 2.98e-08, 0.0, 1.0, 2.98e-08, 1.0, 0.5, 0.5635, 0.5, 0.5635, 0.0, 1.0, 0.5, 1.0, 1.0, 0.5635, 1.0, 0.5635, 0.5, 0.5635, 0.5, 0.5635, 1.0, 0.0, 1.0, 0.0, 0.5, 0.5635, 0.0, 0.5635, 0.5, 0.0, 0.5, 2.98e-08, 0.0, 1.0, 2.98e-08, 1.0, 0.5, 0.5635, 0.5, 0.5635, 0.0, 1.0, 0.5, 1.0, 1.0, 0.5635, 1.0, 0.5635, 0.5, 0.5635, 0.5, 0.5635, 1.0, 0.0, 1.0, 0.0, 0.5, 0.5635, 0.0, 0.5635, 0.5, 0.0, 0.5, 2.98e-08, 0.0, 1.0, 2.98e-08, 1.0, 0.5, 0.5635, 0.5, 0.5635, 0.0, 1.0, 0.5, 1.0, 1.0, 0.5635, 1.0, 0.5635, 0.5, 0.5635, 0.5, 0.5635, 1.0, 0.0, 1.0, 0.0, 0.5, 0.5635, 0.0, 0.5635, 0.5, 0.0, 0.5, 2.98e-08, 0.0, 1.0, 2.98e-08, 1.0, 0.5, 0.5635, 0.5, 0.5635, 0.0, 1.0, 0.5, 1.0, 1.0, 0.5635, 1.0, 0.5635, 0.5, 0.5635, 0.5, 0.5635, 1.0, 0.0, 1.0, 0.0, 0.5, 0.5635, 0.0, 0.5635, 0.5, 0.0, 0.5, 2.98e-08, 0.0, 1.0, 2.98e-08, 1.0, 0.5, 0.5635, 0.5, 0.5635, 0.0, 1.0, 0.5, 1.0, 1.0, 0.5635, 1.0, 0.5635, 0.5])
me_plane_015.use_remesh_fix_poles = True
me_plane_015.use_remesh_preserve_attributes = False
me_plane_015.use_mirror_vertex_groups = False
me_plane_015.update()
me_plane_016 = bpy.data.meshes.new('Plane.016')
me_plane_016.from_pydata([(-2.768, -3.017, 10.53), (0.07301, -4.039, 10.42), (-0.4081, 0.1133, 12.6), (0.3968, -0.1761, 12.57), (-1.469, -3.904, 10.83), (-0.06898, -0.2307, 12.8), (-2.122, -1.895, 11.02), (0.327, -2.776, 10.93), (-0.9415, -2.501, 11.38), (1.228, -3.906, 10.53), (3.534, -1.956, 10.42), (-0.3022, -0.2967, 12.6), (0.3509, 0.2555, 12.57), (2.646, -3.224, 10.83), (0.1653, -0.1751, 12.8), (0.5804, -2.785, 11.02), (2.567, -1.105, 10.93), (1.695, -2.066, 11.38), (3.997, -0.8891, 10.53), (3.461, 2.083, 10.42), (0.1059, -0.4101, 12.6), (-0.04587, 0.4316, 12.57), (4.116, 0.6795, 10.83), (0.2342, 0.05559, 12.8), (2.702, -0.8899, 11.02), (2.24, 1.671, 10.93), (2.637, 0.4352, 11.38), (2.768, 3.017, 10.53), (-0.07301, 4.039, 10.42), (0.4081, -0.1133, 12.6), (-0.3968, 0.1761, 12.57), (1.469, 3.904, 10.83), (0.06898, 0.2307, 12.8), (2.122, 1.895, 11.02), (-0.327, 2.776, 10.93), (0.9415, 2.501, 11.38), (-1.228, 3.906, 10.53), (-3.534, 1.956, 10.42), (0.3022, 0.2967, 12.6), (-0.3509, -0.2555, 12.57), (-2.646, 3.224, 10.83), (-0.1653, 0.1751, 12.8), (-0.5804, 2.785, 11.02), (-2.567, 1.105, 10.93), (-1.695, 2.066, 11.38), (-3.997, 0.8891, 10.53), (-3.461, -2.083, 10.42), (-0.1059, 0.4101, 12.6), (0.04587, -0.4316, 12.57), (-4.116, -0.6795, 10.83), (-0.2342, -0.05559, 12.8), (-2.702, 0.8899, 11.02), (-2.24, -1.671, 10.93), (-2.637, -0.4352, 11.38)], [], [(8, 7, 3, 5), (6, 8, 5, 2), (0, 4, 8, 6), (4, 1, 7, 8), (17, 16, 12, 14), (15, 17, 14, 11), (9, 13, 17, 15), (13, 10, 16, 17), (26, 25, 21, 23), (24, 26, 23, 20), (18, 22, 26, 24), (22, 19, 25, 26), (35, 34, 30, 32), (33, 35, 32, 29), (27, 31, 35, 33), (31, 28, 34, 35), (44, 43, 39, 41), (42, 44, 41, 38), (36, 40, 44, 42), (40, 37, 43, 44), (53, 52, 48, 50), (51, 53, 50, 47), (45, 49, 53, 51), (49, 46, 52, 53)])
me_plane_016.polygons.foreach_set('use_smooth', [True] * 24)
_uv = me_plane_016.uv_layers.new(name='UVMap')
_uv.uv.foreach_set('vector', [0.5635, 0.5, 0.5635, 1.0, 0.0, 1.0, 0.0, 0.5, 0.5635, 0.0, 0.5635, 0.5, 0.0, 0.5, 2.98e-08, 0.0, 1.0, 2.98e-08, 1.0, 0.5, 0.5635, 0.5, 0.5635, 0.0, 1.0, 0.5, 1.0, 1.0, 0.5635, 1.0, 0.5635, 0.5, 0.5635, 0.5, 0.5635, 1.0, 0.0, 1.0, 0.0, 0.5, 0.5635, 0.0, 0.5635, 0.5, 0.0, 0.5, 2.98e-08, 0.0, 1.0, 2.98e-08, 1.0, 0.5, 0.5635, 0.5, 0.5635, 0.0, 1.0, 0.5, 1.0, 1.0, 0.5635, 1.0, 0.5635, 0.5, 0.5635, 0.5, 0.5635, 1.0, 0.0, 1.0, 0.0, 0.5, 0.5635, 0.0, 0.5635, 0.5, 0.0, 0.5, 2.98e-08, 0.0, 1.0, 2.98e-08, 1.0, 0.5, 0.5635, 0.5, 0.5635, 0.0, 1.0, 0.5, 1.0, 1.0, 0.5635, 1.0, 0.5635, 0.5, 0.5635, 0.5, 0.5635, 1.0, 0.0, 1.0, 0.0, 0.5, 0.5635, 0.0, 0.5635, 0.5, 0.0, 0.5, 2.98e-08, 0.0, 1.0, 2.98e-08, 1.0, 0.5, 0.5635, 0.5, 0.5635, 0.0, 1.0, 0.5, 1.0, 1.0, 0.5635, 1.0, 0.5635, 0.5, 0.5635, 0.5, 0.5635, 1.0, 0.0, 1.0, 0.0, 0.5, 0.5635, 0.0, 0.5635, 0.5, 0.0, 0.5, 2.98e-08, 0.0, 1.0, 2.98e-08, 1.0, 0.5, 0.5635, 0.5, 0.5635, 0.0, 1.0, 0.5, 1.0, 1.0, 0.5635, 1.0, 0.5635, 0.5, 0.5635, 0.5, 0.5635, 1.0, 0.0, 1.0, 0.0, 0.5, 0.5635, 0.0, 0.5635, 0.5, 0.0, 0.5, 2.98e-08, 0.0, 1.0, 2.98e-08, 1.0, 0.5, 0.5635, 0.5, 0.5635, 0.0, 1.0, 0.5, 1.0, 1.0, 0.5635, 1.0, 0.5635, 0.5])
me_plane_016.use_remesh_fix_poles = True
me_plane_016.use_remesh_preserve_attributes = False
me_plane_016.use_mirror_vertex_groups = False
me_plane_016.update()

# ---- objects
ob_cylinder_001 = bpy.data.objects.new('Cylinder.001', me_cylinder_002)
ob_plane_001 = bpy.data.objects.new('Plane.001', me_plane_001)
ob_plane_003 = bpy.data.objects.new('Plane.003', me_plane_003)
ob_plane_002 = bpy.data.objects.new('Plane.002', me_plane_010)
ob_plane_004 = bpy.data.objects.new('Plane.004', me_plane_011)
ob_plane_005 = bpy.data.objects.new('Plane.005', me_plane_012)
ob_plane_006 = bpy.data.objects.new('Plane.006', me_plane_013)
ob_plane_007 = bpy.data.objects.new('Plane.007', me_plane_014)
ob_plane_008 = bpy.data.objects.new('Plane.008', me_plane_015)
ob_plane_009 = bpy.data.objects.new('Plane.009', me_plane_016)

# ---- transforms, parenting, visibility, modifiers, constraints
ob_cylinder_001.location = (0.0, 0.0, 0.0)
ob_cylinder_001.rotation_euler = (0.0, -0.0, 1.047)
ob_cylinder_001.lineart.crease_threshold = 0.0
ob_plane_001.location = (0.0, 0.0, 0.0)
ob_plane_001.lineart.crease_threshold = 0.0
_m = ob_plane_001.modifiers.new('Subdivision', 'SUBSURF')
_m.uv_smooth = 'PRESERVE_CORNERS'
_m.render_levels = 1
_m.show_only_control_edges = False
ob_plane_003.location = (0.0, 0.0, 0.0)
ob_plane_003.lineart.crease_threshold = 0.0
_m = ob_plane_003.modifiers.new('Subdivision', 'SUBSURF')
_m.show_render = False
_m.uv_smooth = 'PRESERVE_CORNERS'
_m.show_only_control_edges = False
ob_plane_002.location = (0.0, 0.0, 0.0)
ob_plane_002.lineart.crease_threshold = 0.0
_m = ob_plane_002.modifiers.new('Subdivision', 'SUBSURF')
_m.uv_smooth = 'PRESERVE_CORNERS'
_m.render_levels = 1
_m.show_only_control_edges = False
ob_plane_004.location = (0.0, 0.0, 0.0)
ob_plane_004.lineart.crease_threshold = 0.0
_m = ob_plane_004.modifiers.new('Subdivision', 'SUBSURF')
_m.uv_smooth = 'PRESERVE_CORNERS'
_m.show_only_control_edges = False
ob_plane_005.location = (0.0, 0.0, 0.0)
ob_plane_005.lineart.crease_threshold = 0.0
_m = ob_plane_005.modifiers.new('Subdivision', 'SUBSURF')
_m.uv_smooth = 'PRESERVE_CORNERS'
_m.show_only_control_edges = False
ob_plane_006.location = (0.0, 0.0, 0.0)
ob_plane_006.lineart.crease_threshold = 0.0
_m = ob_plane_006.modifiers.new('Subdivision', 'SUBSURF')
_m.uv_smooth = 'PRESERVE_CORNERS'
_m.show_only_control_edges = False
ob_plane_007.location = (0.0, 0.0, 0.0)
ob_plane_007.lineart.crease_threshold = 0.0
_m = ob_plane_007.modifiers.new('Subdivision', 'SUBSURF')
_m.uv_smooth = 'PRESERVE_CORNERS'
_m.show_only_control_edges = False
ob_plane_008.location = (0.0, 0.0, 0.0)
ob_plane_008.lineart.crease_threshold = 0.0
_m = ob_plane_008.modifiers.new('Subdivision', 'SUBSURF')
_m.uv_smooth = 'PRESERVE_CORNERS'
_m.show_only_control_edges = False
ob_plane_009.location = (0.0, 0.0, 0.0)
ob_plane_009.lineart.crease_threshold = 0.0
_m = ob_plane_009.modifiers.new('Subdivision', 'SUBSURF')
_m.uv_smooth = 'PRESERVE_CORNERS'
_m.render_levels = 1
_m.show_only_control_edges = False

# ---- collection membership
col_collection.objects.link(ob_cylinder_001)
col_collection.objects.link(ob_plane_001)
col_collection.objects.link(ob_plane_003)
col_collection.objects.link(ob_plane_002)
col_collection.objects.link(ob_plane_004)
col_collection.objects.link(ob_plane_005)
col_collection.objects.link(ob_plane_006)
col_collection.objects.link(ob_plane_007)
col_collection.objects.link(ob_plane_008)
col_collection.objects.link(ob_plane_009)

# ---- scene / render settings (as saved in the file)
scene.frame_start = 1; scene.frame_end = 251; scene.frame_set(3)
scene.render.engine = 'BLENDER_EEVEE_NEXT'
scene.cycles.use_denoising = False
scene.cycles.samples = 128
scene.cycles.sampling_pattern = 'TABULATED_SOBOL'
scene.cycles.use_adaptive_sampling = False
scene.cycles.use_light_tree = False
scene.view_settings.view_transform = 'Filmic'
bpy.context.view_layer.update()

# ---- added for rendering (the .blend has no active camera and no usable light): camera, sun
cam_auto = bpy.data.cameras.new('AutoCamera')
cam_auto.lens = 50.0
cam_auto.sensor_width = 36.0
cam_auto.clip_end = 1000.0
ob_auto_camera = bpy.data.objects.new('AutoCamera', cam_auto)
scene.collection.objects.link(ob_auto_camera)
ob_auto_camera.location = (25.4088, -30.4905, 30.0128)
ob_auto_camera.rotation_euler = (1.09748, -7.21219e-08, 0.694738)
scene.camera = ob_auto_camera
light_auto_sun = bpy.data.lights.new('AutoSun', 'SUN')
light_auto_sun.energy = 3.0
light_auto_sun.angle = 0.0523599
ob_auto_sun = bpy.data.objects.new('AutoSun', light_auto_sun)
scene.collection.objects.link(ob_auto_sun)
ob_auto_sun.rotation_euler = (0.872665, 0.174533, 0.523599)
bpy.context.view_layer.update()
